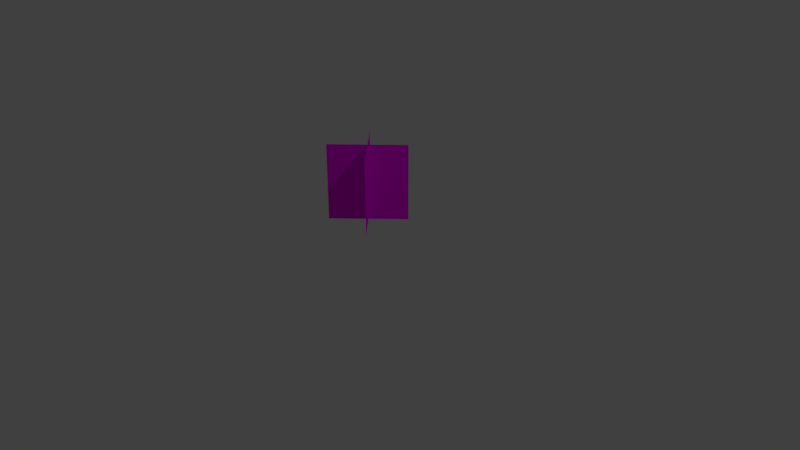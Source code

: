 # Source: combat_low_plant.blend  (saved by Blender 2.79.0; exported with 4.5.12 LTS)
import bpy
from mathutils import Matrix  # noqa: F401  (used for matrix-valued properties, if any)

bpy.ops.wm.read_factory_settings(use_empty=True)
scene = bpy.context.scene
scene.name = 'Scene'

# ---- collections
col_collection_1 = bpy.data.collections.new('Collection 1'); scene.collection.children.link(col_collection_1)

# ---- images (referenced by path relative to the original .blend; pixels are not part of the script)
import os
ASSET_DIR = os.environ.get("B2B_ASSET_DIR", "")  # directory of the original .blend (textures are referenced by path, not embedded)
HERE = os.path.dirname(os.path.abspath(__file__))  # packed textures are extracted next to this script under _unpacked/

def load_image(name, relpath, width, height, colorspace="sRGB"):
    """Load a texture the original file referenced (path relative to the .blend, or extracted next to this script)."""
    p = next((c for c in (os.path.join(HERE, relpath), os.path.join(ASSET_DIR, relpath)) if relpath and os.path.exists(c)), "")
    if p:
        img = bpy.data.images.load(p, check_existing=True)
        img.name = name
    else:  # same state as the original file: an image datablock whose file is absent (Cycles renders it pink)
        img = bpy.data.images.new(name, width, height)
        img.source = "FILE"
        img.filepath = "//" + (relpath or name)
    img.colorspace_settings.name = colorspace
    return img
img_combat_oak_png = load_image('combat_oak.png', 'combat_oak.png', 1024, 1024, 'sRGB')

# ---- materials (node trees are filled in below, after node groups)
mat_material = bpy.data.materials.new('Material')
mat_material.alpha_threshold = 0.0
mat_material.preview_render_type = 'CUBE'
mat_material.roughness = 0.5
mat_material.line_color = (0.0, 0.0, 0.0, 1.0)

# ---- material node trees
mat_material.use_nodes = True; mat_material.node_tree.nodes.clear()
_N = mat_material.node_tree.nodes; _L = mat_material.node_tree.links
n0 = _N.new('ShaderNodeOutputMaterial'); n0.name = 'Material Output'; n0.location = (380, 440)
n1 = _N.new('ShaderNodeBsdfTransparent'); n1.name = 'Transparent BSDF'; n1.location = (-153, 375)
n2 = _N.new('ShaderNodeBsdfDiffuse'); n2.name = 'Diffuse BSDF'; n2.location = (-174, 289)
n3 = _N.new('ShaderNodeTexImage'); n3.name = 'Image Texture'; n3.location = (-374, 121)
n3.width = 140
n3.image = img_combat_oak_png
n3.interpolation = 'Closest'
n4 = _N.new('ShaderNodeMixShader'); n4.name = 'Mix Shader'; n4.location = (126, 341)
_L.new(n4.outputs[0], n0.inputs[0])
_L.new(n3.outputs[0], n2.inputs[0])
_L.new(n2.outputs[0], n4.inputs[2])
_L.new(n1.outputs[0], n4.inputs[1])
_L.new(n3.outputs[1], n4.inputs[0])
n0.is_active_output = True

# ---- world
world_world = bpy.data.worlds.new('World'); scene.world = world_world
world_world.color = (0.05088, 0.05088, 0.05088)
world_world.use_sun_shadow = False
world_world.sun_shadow_jitter_overblur = 0.0
world_world.cycles.sampling_method = 'MANUAL'

# ---- cameras
cam_camera = bpy.data.cameras.new('Camera')
cam_camera.clip_end = 100.0
cam_camera.lens = 35.0
cam_camera.sensor_width = 32.0
cam_camera.sensor_height = 18.0
cam_camera.ortho_scale = 7.314
cam_camera.dof.focus_distance = 0.0

# ---- lights
light_lamp = bpy.data.lights.new('Lamp', 'POINT')
light_lamp.transmission_factor = 0.0
light_lamp.cutoff_distance = 30.0
light_lamp.energy = 100.0
light_lamp.shadow_buffer_clip_start = 1.001
light_lamp.shadow_soft_size = 0.1
light_lamp.shadow_maximum_resolution = 0.006
light_lamp.use_absolute_resolution = True

# ---- meshes
me_cube = bpy.data.meshes.new('Cube')
me_cube.from_pydata([(0.3536, 0.3536, 1.5), (0.3536, 0.3536, 0.5), (-0.3536, -0.3536, 1.5), (-0.3536, -0.3536, 0.5), (0.3536, -0.3536, 0.5), (0.3536, -0.3536, 1.5), (-0.3536, 0.3536, 0.5), (-0.3536, 0.3536, 1.5)], [], [(3, 2, 0, 1), (4, 5, 7, 6)])
_uv = me_cube.uv_layers.new(name='UVMap')
_uv.uv.foreach_set('vector', [1.0, 0.0, 1.0, 1.0, 0.0, 1.0, 0.0, 0.0, 1.0, 0.0, 1.0, 1.0, 0.0, 1.0, 0.0, 0.0])
me_cube.materials.append(mat_material)
me_cube.use_remesh_preserve_volume = False
me_cube.use_remesh_preserve_attributes = False
me_cube.use_mirror_vertex_groups = False
me_cube.update()

# ---- objects
ob_cube = bpy.data.objects.new('Cube', me_cube)
ob_lamp = bpy.data.objects.new('Lamp', light_lamp)
ob_camera = bpy.data.objects.new('Camera', cam_camera)

# ---- transforms, parenting, visibility, modifiers, constraints
ob_cube.location = (0.0, 0.0, 0.0)
ob_cube.lock_rotations_4d = False
ob_cube.empty_display_type = 'ARROWS'
ob_cube.lineart.crease_threshold = 0.0
ob_lamp.location = (4.076, 1.005, 5.904)
ob_lamp.rotation_euler = (0.6503, 0.05522, 1.866)
ob_lamp.lock_rotations_4d = False
ob_lamp.empty_display_type = 'ARROWS'
ob_lamp.color = (0.0, 0.0, 0.0, 0.0)
ob_lamp.lineart.crease_threshold = 0.0
ob_camera.location = (7.481, -6.508, 5.344)
ob_camera.rotation_euler = (1.109, 0.0, 0.8149)
ob_camera.lock_rotations_4d = False
ob_camera.empty_display_type = 'ARROWS'
ob_camera.color = (0.0, 0.0, 0.0, 0.0)
ob_camera.display_type = 'WIRE'
ob_camera.lineart.crease_threshold = 0.0

# ---- collection membership
col_collection_1.objects.link(ob_cube)
col_collection_1.objects.link(ob_lamp)
col_collection_1.objects.link(ob_camera)

# ---- scene / render settings (as saved in the file)
scene.camera = ob_camera
scene.frame_start = 1; scene.frame_end = 250; scene.frame_set(1)
scene.render.engine = 'CYCLES'
scene.render.resolution_percentage = 50
scene.render.dither_intensity = 0.0
scene.cycles.use_denoising = False
scene.cycles.samples = 128
scene.cycles.sampling_pattern = 'TABULATED_SOBOL'
scene.cycles.use_adaptive_sampling = False
scene.cycles.use_light_tree = False
scene.cycles.blur_glossy = 0.0
scene.cycles.sample_clamp_indirect = 0.0
scene.view_settings.view_transform = 'Standard'
bpy.context.view_layer.update()
